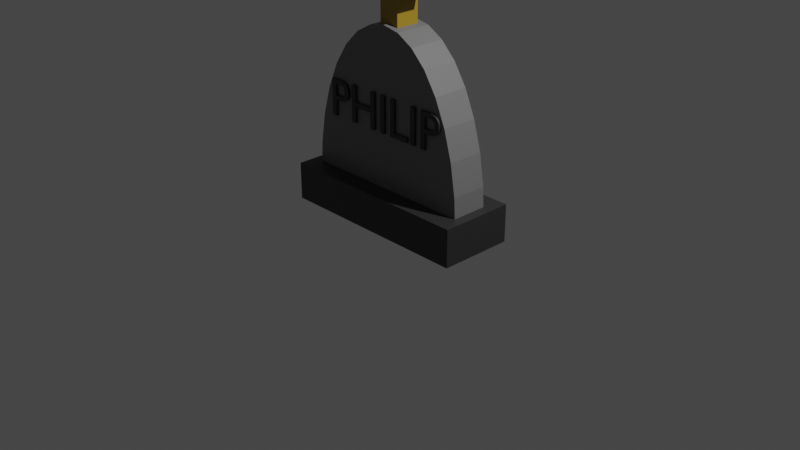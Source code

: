 # Source: Headstone5.blend  (saved by Blender 3.2.14; exported with 4.5.12 LTS)
import bpy
from mathutils import Matrix  # noqa: F401  (used for matrix-valued properties, if any)

bpy.ops.wm.read_factory_settings(use_empty=True)
scene = bpy.context.scene
scene.name = 'Scene'

# ---- collections
col_collection = bpy.data.collections.new('Collection'); scene.collection.children.link(col_collection)

# ---- materials (node trees are filled in below, after node groups)
mat_material_001 = bpy.data.materials.new('Material.001')
mat_material_001.use_transparent_shadow = False
mat_material_003 = bpy.data.materials.new('Material.003')
mat_material_003.use_transparent_shadow = False
mat_material_002 = bpy.data.materials.new('Material.002')
mat_material_002.use_transparent_shadow = False
mat_material = bpy.data.materials.new('Material')
mat_material.use_transparent_shadow = False

# ---- material node trees
mat_material_001.use_nodes = True; mat_material_001.node_tree.nodes.clear()
_N = mat_material_001.node_tree.nodes; _L = mat_material_001.node_tree.links
n0 = _N.new('ShaderNodeBsdfPrincipled'); n0.name = 'Principled BSDF'; n0.location = (10, 300)
n0.distribution = 'GGX'
n0.subsurface_method = 'RANDOM_WALK_SKIN'
n0.inputs[0].default_value = (0.1833, 0.1833, 0.1833, 1.0)
n0.inputs[3].default_value = 1.45
n0.inputs[27].default_value = (0.0, 0.0, 0.0, 1.0)
n0.inputs[28].default_value = 1.0
n1 = _N.new('ShaderNodeOutputMaterial'); n1.name = 'Material Output'; n1.location = (300, 300)
_L.new(n0.outputs[0], n1.inputs[0])
n1.is_active_output = True
mat_material_003.use_nodes = True; mat_material_003.node_tree.nodes.clear()
_N = mat_material_003.node_tree.nodes; _L = mat_material_003.node_tree.links
n0 = _N.new('ShaderNodeBsdfPrincipled'); n0.name = 'Principled BSDF'; n0.location = (10, 300)
n0.distribution = 'GGX'
n0.subsurface_method = 'RANDOM_WALK_SKIN'
n0.inputs[0].default_value = (0.3832, 0.2442, 0.0194, 1.0)
n0.inputs[3].default_value = 1.45
n0.inputs[27].default_value = (0.0, 0.0, 0.0, 1.0)
n0.inputs[28].default_value = 1.0
n1 = _N.new('ShaderNodeOutputMaterial'); n1.name = 'Material Output'; n1.location = (300, 300)
_L.new(n0.outputs[0], n1.inputs[0])
n1.is_active_output = True
mat_material_002.use_nodes = True; mat_material_002.node_tree.nodes.clear()
_N = mat_material_002.node_tree.nodes; _L = mat_material_002.node_tree.links
n0 = _N.new('ShaderNodeBsdfPrincipled'); n0.name = 'Principled BSDF'; n0.location = (10, 300)
n0.distribution = 'GGX'
n0.subsurface_method = 'RANDOM_WALK_SKIN'
n0.inputs[0].default_value = (0.03244, 0.03244, 0.03244, 1.0)
n0.inputs[3].default_value = 1.45
n0.inputs[27].default_value = (0.0, 0.0, 0.0, 1.0)
n0.inputs[28].default_value = 1.0
n1 = _N.new('ShaderNodeOutputMaterial'); n1.name = 'Material Output'; n1.location = (300, 300)
_L.new(n0.outputs[0], n1.inputs[0])
n1.is_active_output = True
mat_material.use_nodes = True; mat_material.node_tree.nodes.clear()
_N = mat_material.node_tree.nodes; _L = mat_material.node_tree.links
n0 = _N.new('ShaderNodeBsdfPrincipled'); n0.name = 'Principled BSDF'; n0.location = (10, 300)
n0.distribution = 'GGX'
n0.subsurface_method = 'RANDOM_WALK_SKIN'
n0.inputs[0].default_value = (0.03244, 0.03244, 0.03244, 1.0)
n0.inputs[3].default_value = 1.45
n0.inputs[27].default_value = (0.0, 0.0, 0.0, 1.0)
n0.inputs[28].default_value = 1.0
n1 = _N.new('ShaderNodeOutputMaterial'); n1.name = 'Material Output'; n1.location = (300, 300)
_L.new(n0.outputs[0], n1.inputs[0])
n1.is_active_output = True

# ---- world
world_world = bpy.data.worlds.new('World'); scene.world = world_world
world_world.use_nodes = True; world_world.node_tree.nodes.clear()
_N = world_world.node_tree.nodes; _L = world_world.node_tree.links
n0 = _N.new('ShaderNodeOutputWorld'); n0.name = 'World Output'; n0.location = (300, 300)
n1 = _N.new('ShaderNodeBackground'); n1.name = 'Background'; n1.location = (10, 300)
n1.inputs[0].default_value = (0.05088, 0.05088, 0.05088, 1.0)
_L.new(n1.outputs[0], n0.inputs[0])
n0.is_active_output = True
world_world.color = (0.05088, 0.05088, 0.05088)
world_world.use_sun_shadow = False
world_world.sun_shadow_jitter_overblur = 0.0

# ---- cameras
cam_camera = bpy.data.cameras.new('Camera')
cam_camera.clip_end = 100.0
cam_camera.ortho_scale = 7.314

# ---- lights
light_light = bpy.data.lights.new('Light', 'POINT')
light_light.transmission_factor = 0.0
light_light.energy = 1000.0
light_light.shadow_soft_size = 0.1
light_light.shadow_maximum_resolution = 0.006
light_light.use_absolute_resolution = True

# ---- meshes
me_cylinder = bpy.data.meshes.new('Cylinder')
me_cylinder.from_pydata([(0.0, 0.1951, 2.051), (0.0, -0.1951, 2.051), (0.189, 0.1951, 2.016), (0.189, -0.1951, 2.016), (0.3707, 0.1951, 1.914), (0.3707, -0.1951, 1.914), (0.5382, 0.1951, 1.749), (0.5382, -0.1951, 1.749), (0.6849, 0.1951, 1.526), (0.6849, -0.1951, 1.526), (0.8054, 0.1951, 1.254), (0.8054, -0.1951, 1.254), (0.8949, 0.1951, 0.9445), (0.8949, -0.1951, 0.9445), (0.95, 0.1951, 0.6085), (0.95, -0.1951, 0.6085), (0.9687, 0.1951, 0.2589), (0.9687, -0.1951, 0.2589), (-0.9687, 0.1951, 0.2589), (-0.9687, -0.1951, 0.2589), (-0.95, 0.1951, 0.6085), (-0.95, -0.1951, 0.6085), (-0.8949, 0.1951, 0.9445), (-0.8949, -0.1951, 0.9445), (-0.8054, 0.1951, 1.254), (-0.8054, -0.1951, 1.254), (-0.6849, 0.1951, 1.526), (-0.6849, -0.1951, 1.526), (-0.5382, 0.1951, 1.749), (-0.5382, -0.1951, 1.749), (-0.3707, 0.1951, 1.914), (-0.3707, -0.1951, 1.914), (-0.189, 0.1951, 2.016), (-0.189, -0.1951, 2.016), (-0.114, -0.13, 1.982), (-0.114, -0.13, 2.778), (-0.114, 0.13, 1.982), (-0.114, 0.13, 2.778), (0.114, -0.13, 1.982), (0.114, -0.13, 2.778), (0.114, 0.13, 1.982), (0.114, 0.13, 2.778), (-0.3105, -0.13, 2.35), (-0.3105, -0.13, 2.578), (-0.3105, 0.13, 2.35), (-0.3105, 0.13, 2.578), (0.3105, -0.13, 2.35), (0.3105, -0.13, 2.578), (0.3105, 0.13, 2.35), (0.3105, 0.13, 2.578), (0.6604, -0.2229, 1.367), (0.6784, -0.2229, 1.364), (0.6947, -0.2229, 1.359), (0.7091, -0.2229, 1.353), (0.7217, -0.2229, 1.345), (0.7326, -0.2229, 1.336), (0.7417, -0.2229, 1.325), (0.7491, -0.2229, 1.313), (0.7548, -0.2229, 1.301), (0.7589, -0.2229, 1.287), (0.7613, -0.2229, 1.273), (0.7621, -0.2229, 1.258), (0.7612, -0.2229, 1.243), (0.7587, -0.2229, 1.229), (0.7544, -0.2229, 1.216), (0.7483, -0.2229, 1.203), (0.7405, -0.2229, 1.192), (0.7308, -0.2229, 1.182), (0.7193, -0.2229, 1.173), (0.7059, -0.2229, 1.165), (0.6907, -0.2229, 1.159), (0.6734, -0.2229, 1.155), (0.6543, -0.2229, 1.152), (0.6331, -0.2229, 1.151), (0.576, -0.2229, 1.151), (0.576, -0.2229, 0.9854), (0.521, -0.2229, 0.9854), (0.521, -0.2229, 1.368), (0.6404, -0.2229, 1.368), (0.6382, -0.2229, 1.2), (0.6481, -0.2229, 1.201), (0.6574, -0.2229, 1.202), (0.666, -0.2229, 1.204), (0.6738, -0.2229, 1.207), (0.6809, -0.2229, 1.211), (0.6872, -0.2229, 1.216), (0.6926, -0.2229, 1.221), (0.6971, -0.2229, 1.228), (0.7007, -0.2229, 1.235), (0.7033, -0.2229, 1.242), (0.7049, -0.2229, 1.251), (0.7055, -0.2229, 1.26), (0.7051, -0.2229, 1.267), (0.7041, -0.2229, 1.274), (0.7023, -0.2229, 1.281), (0.6997, -0.2229, 1.288), (0.6962, -0.2229, 1.294), (0.6917, -0.2229, 1.3), (0.6861, -0.2229, 1.305), (0.6795, -0.2229, 1.31), (0.6716, -0.2229, 1.313), (0.6626, -0.2229, 1.316), (0.6522, -0.2229, 1.318), (0.6404, -0.2229, 1.318), (0.576, -0.2229, 1.318), (0.576, -0.2229, 1.2), (0.3843, -0.2229, 0.9854), (0.3843, -0.2229, 1.368), (0.4392, -0.2229, 1.368), (0.4392, -0.2229, 0.9854), (0.3361, -0.2229, 1.035), (0.3361, -0.2229, 0.9854), (0.1085, -0.2229, 0.9854), (0.1085, -0.2229, 1.368), (0.1634, -0.2229, 1.368), (0.1634, -0.2229, 1.035), (-0.03055, -0.2229, 0.9854), (-0.03055, -0.2229, 1.368), (0.02438, -0.2229, 1.368), (0.02438, -0.2229, 0.9854), (-0.1707, -0.2229, 0.9854), (-0.1707, -0.2229, 1.152), (-0.3848, -0.2229, 1.152), (-0.3848, -0.2229, 0.9854), (-0.4398, -0.2229, 0.9854), (-0.4398, -0.2229, 1.368), (-0.3848, -0.2229, 1.368), (-0.3848, -0.2229, 1.201), (-0.1707, -0.2229, 1.201), (-0.1707, -0.2229, 1.368), (-0.1158, -0.2229, 1.368), (-0.1158, -0.2229, 0.9854), (-0.5891, -0.2229, 1.367), (-0.571, -0.2229, 1.364), (-0.5548, -0.2229, 1.359), (-0.5404, -0.2229, 1.353), (-0.5278, -0.2229, 1.345), (-0.5169, -0.2229, 1.336), (-0.5078, -0.2229, 1.325), (-0.5004, -0.2229, 1.313), (-0.4947, -0.2229, 1.301), (-0.4906, -0.2229, 1.287), (-0.4882, -0.2229, 1.273), (-0.4874, -0.2229, 1.258), (-0.4882, -0.2229, 1.243), (-0.4908, -0.2229, 1.229), (-0.4951, -0.2229, 1.216), (-0.5011, -0.2229, 1.203), (-0.509, -0.2229, 1.192), (-0.5187, -0.2229, 1.182), (-0.5302, -0.2229, 1.173), (-0.5435, -0.2229, 1.165), (-0.5588, -0.2229, 1.159), (-0.576, -0.2229, 1.155), (-0.5952, -0.2229, 1.152), (-0.6163, -0.2229, 1.151), (-0.6735, -0.2229, 1.151), (-0.6735, -0.2229, 0.9854), (-0.7284, -0.2229, 0.9854), (-0.7284, -0.2229, 1.368), (-0.609, -0.2229, 1.368), (-0.6113, -0.2229, 1.2), (-0.6014, -0.2229, 1.201), (-0.5921, -0.2229, 1.202), (-0.5835, -0.2229, 1.204), (-0.5757, -0.2229, 1.207), (-0.5686, -0.2229, 1.211), (-0.5623, -0.2229, 1.216), (-0.5569, -0.2229, 1.221), (-0.5524, -0.2229, 1.228), (-0.5488, -0.2229, 1.235), (-0.5462, -0.2229, 1.242), (-0.5446, -0.2229, 1.251), (-0.544, -0.2229, 1.26), (-0.5443, -0.2229, 1.267), (-0.5454, -0.2229, 1.274), (-0.5472, -0.2229, 1.281), (-0.5498, -0.2229, 1.288), (-0.5533, -0.2229, 1.294), (-0.5578, -0.2229, 1.3), (-0.5634, -0.2229, 1.305), (-0.57, -0.2229, 1.31), (-0.5778, -0.2229, 1.313), (-0.5869, -0.2229, 1.316), (-0.5973, -0.2229, 1.318), (-0.609, -0.2229, 1.318), (-0.6735, -0.2229, 1.318), (-0.6735, -0.2229, 1.2), (0.6604, -0.178, 1.367), (0.6784, -0.178, 1.364), (0.6947, -0.178, 1.359), (0.7091, -0.178, 1.353), (0.7217, -0.178, 1.345), (0.7326, -0.178, 1.336), (0.7417, -0.178, 1.325), (0.7491, -0.178, 1.313), (0.7548, -0.178, 1.301), (0.7589, -0.178, 1.287), (0.7613, -0.178, 1.273), (0.7621, -0.178, 1.258), (0.7612, -0.178, 1.243), (0.7587, -0.178, 1.229), (0.7544, -0.178, 1.216), (0.7483, -0.178, 1.203), (0.7405, -0.178, 1.192), (0.7308, -0.178, 1.182), (0.7193, -0.178, 1.173), (0.7059, -0.178, 1.165), (0.6907, -0.178, 1.159), (0.6734, -0.178, 1.155), (0.6543, -0.178, 1.152), (0.6331, -0.178, 1.151), (0.576, -0.178, 1.151), (0.576, -0.178, 0.9854), (0.521, -0.178, 0.9854), (0.521, -0.178, 1.368), (0.6404, -0.178, 1.368), (0.6382, -0.178, 1.2), (0.6481, -0.178, 1.201), (0.6574, -0.178, 1.202), (0.666, -0.178, 1.204), (0.6738, -0.178, 1.207), (0.6809, -0.178, 1.211), (0.6872, -0.178, 1.216), (0.6926, -0.178, 1.221), (0.6971, -0.178, 1.228), (0.7007, -0.178, 1.235), (0.7033, -0.178, 1.242), (0.7049, -0.178, 1.251), (0.7055, -0.178, 1.26), (0.7051, -0.178, 1.267), (0.7041, -0.178, 1.274), (0.7023, -0.178, 1.281), (0.6997, -0.178, 1.288), (0.6962, -0.178, 1.294), (0.6917, -0.178, 1.3), (0.6861, -0.178, 1.305), (0.6795, -0.178, 1.31), (0.6716, -0.178, 1.313), (0.6626, -0.178, 1.316), (0.6522, -0.178, 1.318), (0.6404, -0.178, 1.318), (0.576, -0.178, 1.318), (0.576, -0.178, 1.2), (0.3843, -0.178, 0.9854), (0.3843, -0.178, 1.368), (0.4392, -0.178, 1.368), (0.4392, -0.178, 0.9854), (0.3361, -0.178, 1.035), (0.3361, -0.178, 0.9854), (0.1085, -0.178, 0.9854), (0.1085, -0.178, 1.368), (0.1634, -0.178, 1.368), (0.1634, -0.178, 1.035), (-0.03055, -0.178, 0.9854), (-0.03055, -0.178, 1.368), (0.02438, -0.178, 1.368), (0.02438, -0.178, 0.9854), (-0.1707, -0.178, 0.9854), (-0.1707, -0.178, 1.152), (-0.3848, -0.178, 1.152), (-0.3848, -0.178, 0.9854), (-0.4398, -0.178, 0.9854), (-0.4398, -0.178, 1.368), (-0.3848, -0.178, 1.368), (-0.3848, -0.178, 1.201), (-0.1707, -0.178, 1.201), (-0.1707, -0.178, 1.368), (-0.1158, -0.178, 1.368), (-0.1158, -0.178, 0.9854), (-0.5891, -0.178, 1.367), (-0.571, -0.178, 1.364), (-0.5548, -0.178, 1.359), (-0.5404, -0.178, 1.353), (-0.5278, -0.178, 1.345), (-0.5169, -0.178, 1.336), (-0.5078, -0.178, 1.325), (-0.5004, -0.178, 1.313), (-0.4947, -0.178, 1.301), (-0.4906, -0.178, 1.287), (-0.4882, -0.178, 1.273), (-0.4874, -0.178, 1.258), (-0.4882, -0.178, 1.243), (-0.4908, -0.178, 1.229), (-0.4951, -0.178, 1.216), (-0.5011, -0.178, 1.203), (-0.509, -0.178, 1.192), (-0.5187, -0.178, 1.182), (-0.5302, -0.178, 1.173), (-0.5435, -0.178, 1.165), (-0.5588, -0.178, 1.159), (-0.576, -0.178, 1.155), (-0.5952, -0.178, 1.152), (-0.6163, -0.178, 1.151), (-0.6735, -0.178, 1.151), (-0.6735, -0.178, 0.9854), (-0.7284, -0.178, 0.9854), (-0.7284, -0.178, 1.368), (-0.609, -0.178, 1.368), (-0.6113, -0.178, 1.2), (-0.6014, -0.178, 1.201), (-0.5921, -0.178, 1.202), (-0.5835, -0.178, 1.204), (-0.5757, -0.178, 1.207), (-0.5686, -0.178, 1.211), (-0.5623, -0.178, 1.216), (-0.5569, -0.178, 1.221), (-0.5524, -0.178, 1.228), (-0.5488, -0.178, 1.235), (-0.5462, -0.178, 1.242), (-0.5446, -0.178, 1.251), (-0.544, -0.178, 1.26), (-0.5443, -0.178, 1.267), (-0.5454, -0.178, 1.274), (-0.5472, -0.178, 1.281), (-0.5498, -0.178, 1.288), (-0.5533, -0.178, 1.294), (-0.5578, -0.178, 1.3), (-0.5634, -0.178, 1.305), (-0.57, -0.178, 1.31), (-0.5778, -0.178, 1.313), (-0.5869, -0.178, 1.316), (-0.5973, -0.178, 1.318), (-0.609, -0.178, 1.318), (-0.6735, -0.178, 1.318), (-0.6735, -0.178, 1.2), (-0.5891, -0.178, 1.367), (-0.5891, -0.2229, 1.367), (-0.571, -0.178, 1.364), (-0.571, -0.2229, 1.364), (-0.5548, -0.178, 1.359), (-0.5548, -0.2229, 1.359), (-0.5404, -0.178, 1.353), (-0.5404, -0.2229, 1.353), (-0.5278, -0.178, 1.345), (-0.5278, -0.2229, 1.345), (-0.5169, -0.178, 1.336), (-0.5169, -0.2229, 1.336), (-0.5078, -0.178, 1.325), (-0.5078, -0.2229, 1.325), (-0.5004, -0.178, 1.313), (-0.5004, -0.2229, 1.313), (-0.4947, -0.178, 1.301), (-0.4947, -0.2229, 1.301), (-0.4906, -0.178, 1.287), (-0.4906, -0.2229, 1.287), (-0.4882, -0.178, 1.273), (-0.4882, -0.2229, 1.273), (-0.4874, -0.178, 1.258), (-0.4874, -0.2229, 1.258), (-0.4882, -0.178, 1.243), (-0.4882, -0.2229, 1.243), (-0.4908, -0.178, 1.229), (-0.4908, -0.2229, 1.229), (-0.4951, -0.178, 1.216), (-0.4951, -0.2229, 1.216), (-0.5011, -0.178, 1.203), (-0.5011, -0.2229, 1.203), (-0.509, -0.178, 1.192), (-0.509, -0.2229, 1.192), (-0.5187, -0.178, 1.182), (-0.5187, -0.2229, 1.182), (-0.5302, -0.178, 1.173), (-0.5302, -0.2229, 1.173), (-0.5435, -0.178, 1.165), (-0.5435, -0.2229, 1.165), (-0.5588, -0.178, 1.159), (-0.5588, -0.2229, 1.159), (-0.576, -0.178, 1.155), (-0.576, -0.2229, 1.155), (-0.5952, -0.178, 1.152), (-0.5952, -0.2229, 1.152), (-0.6163, -0.178, 1.151), (-0.6163, -0.2229, 1.151), (-0.6735, -0.178, 1.151), (-0.6735, -0.2229, 1.151), (-0.6735, -0.178, 0.9854), (-0.6735, -0.2229, 0.9854), (-0.7284, -0.178, 0.9854), (-0.7284, -0.2229, 0.9854), (-0.7284, -0.178, 1.368), (-0.7284, -0.2229, 1.368), (-0.609, -0.178, 1.368), (-0.609, -0.2229, 1.368), (-0.6113, -0.178, 1.2), (-0.6113, -0.2229, 1.2), (-0.6014, -0.178, 1.201), (-0.6014, -0.2229, 1.201), (-0.5921, -0.178, 1.202), (-0.5921, -0.2229, 1.202), (-0.5835, -0.178, 1.204), (-0.5835, -0.2229, 1.204), (-0.5757, -0.178, 1.207), (-0.5757, -0.2229, 1.207), (-0.5686, -0.178, 1.211), (-0.5686, -0.2229, 1.211), (-0.5623, -0.178, 1.216), (-0.5623, -0.2229, 1.216), (-0.5569, -0.178, 1.221), (-0.5569, -0.2229, 1.221), (-0.5524, -0.178, 1.228), (-0.5524, -0.2229, 1.228), (-0.5488, -0.178, 1.235), (-0.5488, -0.2229, 1.235), (-0.5462, -0.178, 1.242), (-0.5462, -0.2229, 1.242), (-0.5446, -0.178, 1.251), (-0.5446, -0.2229, 1.251), (-0.544, -0.178, 1.26), (-0.544, -0.2229, 1.26), (-0.5443, -0.178, 1.267), (-0.5443, -0.2229, 1.267), (-0.5454, -0.178, 1.274), (-0.5454, -0.2229, 1.274), (-0.5472, -0.178, 1.281), (-0.5472, -0.2229, 1.281), (-0.5498, -0.178, 1.288), (-0.5498, -0.2229, 1.288), (-0.5533, -0.178, 1.294), (-0.5533, -0.2229, 1.294), (-0.5578, -0.178, 1.3), (-0.5578, -0.2229, 1.3), (-0.5634, -0.178, 1.305), (-0.5634, -0.2229, 1.305), (-0.57, -0.178, 1.31), (-0.57, -0.2229, 1.31), (-0.5778, -0.178, 1.313), (-0.5778, -0.2229, 1.313), (-0.5869, -0.178, 1.316), (-0.5869, -0.2229, 1.316), (-0.5973, -0.178, 1.318), (-0.5973, -0.2229, 1.318), (-0.609, -0.178, 1.318), (-0.609, -0.2229, 1.318), (-0.6735, -0.178, 1.318), (-0.6735, -0.2229, 1.318), (-0.6735, -0.178, 1.2), (-0.6735, -0.2229, 1.2), (-0.1707, -0.178, 0.9854), (-0.1707, -0.2229, 0.9854), (-0.1707, -0.178, 1.152), (-0.1707, -0.2229, 1.152), (-0.3848, -0.178, 1.152), (-0.3848, -0.2229, 1.152), (-0.3848, -0.178, 0.9854), (-0.3848, -0.2229, 0.9854), (-0.4398, -0.178, 0.9854), (-0.4398, -0.2229, 0.9854), (-0.4398, -0.178, 1.368), (-0.4398, -0.2229, 1.368), (-0.3848, -0.178, 1.368), (-0.3848, -0.2229, 1.368), (-0.3848, -0.178, 1.201), (-0.3848, -0.2229, 1.201), (-0.1707, -0.178, 1.201), (-0.1707, -0.2229, 1.201), (-0.1707, -0.178, 1.368), (-0.1707, -0.2229, 1.368), (-0.1158, -0.178, 1.368), (-0.1158, -0.2229, 1.368), (-0.1158, -0.178, 0.9854), (-0.1158, -0.2229, 0.9854), (-0.03055, -0.178, 0.9854), (-0.03055, -0.2229, 0.9854), (-0.03055, -0.178, 1.368), (-0.03055, -0.2229, 1.368), (0.02438, -0.178, 1.368), (0.02438, -0.2229, 1.368), (0.02438, -0.178, 0.9854), (0.02438, -0.2229, 0.9854), (0.3361, -0.178, 1.035), (0.3361, -0.2229, 1.035), (0.3361, -0.178, 0.9854), (0.3361, -0.2229, 0.9854), (0.1085, -0.178, 0.9854), (0.1085, -0.2229, 0.9854), (0.1085, -0.178, 1.368), (0.1085, -0.2229, 1.368), (0.1634, -0.178, 1.368), (0.1634, -0.2229, 1.368), (0.1634, -0.178, 1.035), (0.1634, -0.2229, 1.035), (0.3843, -0.178, 0.9854), (0.3843, -0.2229, 0.9854), (0.3843, -0.178, 1.368), (0.3843, -0.2229, 1.368), (0.4392, -0.178, 1.368), (0.4392, -0.2229, 1.368), (0.4392, -0.178, 0.9854), (0.4392, -0.2229, 0.9854), (0.6604, -0.178, 1.367), (0.6604, -0.2229, 1.367), (0.6784, -0.178, 1.364), (0.6784, -0.2229, 1.364), (0.6947, -0.178, 1.359), (0.6947, -0.2229, 1.359), (0.7091, -0.178, 1.353), (0.7091, -0.2229, 1.353), (0.7217, -0.178, 1.345), (0.7217, -0.2229, 1.345), (0.7326, -0.178, 1.336), (0.7326, -0.2229, 1.336), (0.7417, -0.178, 1.325), (0.7417, -0.2229, 1.325), (0.7491, -0.178, 1.313), (0.7491, -0.2229, 1.313), (0.7548, -0.178, 1.301), (0.7548, -0.2229, 1.301), (0.7589, -0.178, 1.287), (0.7589, -0.2229, 1.287), (0.7613, -0.178, 1.273), (0.7613, -0.2229, 1.273), (0.7621, -0.178, 1.258), (0.7621, -0.2229, 1.258), (0.7612, -0.178, 1.243), (0.7612, -0.2229, 1.243), (0.7587, -0.178, 1.229), (0.7587, -0.2229, 1.229), (0.7544, -0.178, 1.216), (0.7544, -0.2229, 1.216), (0.7483, -0.178, 1.203), (0.7483, -0.2229, 1.203), (0.7405, -0.178, 1.192), (0.7405, -0.2229, 1.192), (0.7308, -0.178, 1.182), (0.7308, -0.2229, 1.182), (0.7193, -0.178, 1.173), (0.7193, -0.2229, 1.173), (0.7059, -0.178, 1.165), (0.7059, -0.2229, 1.165), (0.6907, -0.178, 1.159), (0.6907, -0.2229, 1.159), (0.6734, -0.178, 1.155), (0.6734, -0.2229, 1.155), (0.6543, -0.178, 1.152), (0.6543, -0.2229, 1.152), (0.6331, -0.178, 1.151), (0.6331, -0.2229, 1.151), (0.576, -0.178, 1.151), (0.576, -0.2229, 1.151), (0.576, -0.178, 0.9854), (0.576, -0.2229, 0.9854), (0.521, -0.178, 0.9854), (0.521, -0.2229, 0.9854), (0.521, -0.178, 1.368), (0.521, -0.2229, 1.368), (0.6404, -0.178, 1.368), (0.6404, -0.2229, 1.368), (0.6382, -0.178, 1.2), (0.6382, -0.2229, 1.2), (0.6481, -0.178, 1.201), (0.6481, -0.2229, 1.201), (0.6574, -0.178, 1.202), (0.6574, -0.2229, 1.202), (0.666, -0.178, 1.204), (0.666, -0.2229, 1.204), (0.6738, -0.178, 1.207), (0.6738, -0.2229, 1.207), (0.6809, -0.178, 1.211), (0.6809, -0.2229, 1.211), (0.6872, -0.178, 1.216), (0.6872, -0.2229, 1.216), (0.6926, -0.178, 1.221), (0.6926, -0.2229, 1.221), (0.6971, -0.178, 1.228), (0.6971, -0.2229, 1.228), (0.7007, -0.178, 1.235), (0.7007, -0.2229, 1.235), (0.7033, -0.178, 1.242), (0.7033, -0.2229, 1.242), (0.7049, -0.178, 1.251), (0.7049, -0.2229, 1.251), (0.7055, -0.178, 1.26), (0.7055, -0.2229, 1.26), (0.7051, -0.178, 1.267), (0.7051, -0.2229, 1.267), (0.7041, -0.178, 1.274), (0.7041, -0.2229, 1.274), (0.7023, -0.178, 1.281), (0.7023, -0.2229, 1.281), (0.6997, -0.178, 1.288), (0.6997, -0.2229, 1.288), (0.6962, -0.178, 1.294), (0.6962, -0.2229, 1.294), (0.6917, -0.178, 1.3), (0.6917, -0.2229, 1.3), (0.6861, -0.178, 1.305), (0.6861, -0.2229, 1.305), (0.6795, -0.178, 1.31), (0.6795, -0.2229, 1.31), (0.6716, -0.178, 1.313), (0.6716, -0.2229, 1.313), (0.6626, -0.178, 1.316), (0.6626, -0.2229, 1.316), (0.6522, -0.178, 1.318), (0.6522, -0.2229, 1.318), (0.6404, -0.178, 1.318), (0.6404, -0.2229, 1.318), (0.576, -0.178, 1.318), (0.576, -0.2229, 1.318), (0.576, -0.178, 1.2), (0.576, -0.2229, 1.2), (-1.068, -0.4, 0.0), (-1.068, -0.4, 0.4), (-1.068, 0.4, 0.0), (-1.068, 0.4, 0.4), (1.068, -0.4, 0.0), (1.068, -0.4, 0.4), (1.068, 0.4, 0.0), (1.068, 0.4, 0.4)], [], [(0, 1, 3, 2), (2, 3, 5, 4), (4, 5, 7, 6), (6, 7, 9, 8), (8, 9, 11, 10), (10, 11, 13, 12), (12, 13, 15, 14), (14, 15, 17, 16), (16, 17, 19, 18), (0, 2, 4, 6, 8, 10, 12, 14, 16, 18, 20, 22, 24, 26, 28, 30, 32), (3, 1, 33, 31, 29, 27, 25, 23, 21, 19, 17, 15, 13, 11, 9, 7, 5), (18, 19, 21, 20), (20, 21, 23, 22), (22, 23, 25, 24), (24, 25, 27, 26), (26, 27, 29, 28), (28, 29, 31, 30), (30, 31, 33, 32), (32, 33, 1, 0), (34, 35, 37, 36), (36, 37, 41, 40), (40, 41, 39, 38), (38, 39, 35, 34), (36, 40, 38, 34), (41, 37, 35, 39), (42, 43, 45, 44), (44, 45, 49, 48), (48, 49, 47, 46), (46, 47, 43, 42), (44, 48, 46, 42), (49, 45, 43, 47), (76, 104, 77), (104, 78, 77), (104, 50, 78), (104, 51, 50), (104, 52, 51), (104, 53, 52), (104, 54, 53), (104, 55, 54), (104, 56, 55), (104, 103, 56), (103, 57, 56), (76, 105, 104), (102, 57, 103), (101, 57, 102), (100, 57, 101), (100, 58, 57), (99, 58, 100), (98, 58, 99), (97, 58, 98), (97, 59, 58), (96, 59, 97), (95, 59, 96), (94, 59, 95), (94, 60, 59), (93, 60, 94), (92, 60, 93), (92, 61, 60), (91, 61, 92), (90, 61, 91), (90, 62, 61), (89, 62, 90), (89, 63, 62), (88, 63, 89), (87, 63, 88), (87, 64, 63), (86, 64, 87), (85, 64, 86), (85, 65, 64), (84, 65, 85), (83, 65, 84), (82, 65, 83), (81, 65, 82), (81, 66, 65), (80, 66, 81), (79, 66, 80), (76, 74, 105), (74, 79, 105), (74, 66, 79), (74, 67, 66), (74, 68, 67), (74, 69, 68), (74, 70, 69), (74, 71, 70), (74, 72, 71), (74, 73, 72), (76, 75, 74), (106, 108, 107), (106, 109, 108), (112, 114, 113), (112, 115, 114), (112, 110, 115), (112, 111, 110), (116, 118, 117), (116, 119, 118), (124, 126, 125), (124, 127, 126), (128, 130, 129), (128, 131, 130), (124, 122, 127), (122, 128, 127), (122, 121, 128), (121, 131, 128), (124, 123, 122), (120, 131, 121), (158, 186, 159), (186, 160, 159), (186, 132, 160), (186, 133, 132), (186, 134, 133), (186, 135, 134), (186, 136, 135), (186, 137, 136), (186, 138, 137), (186, 185, 138), (185, 139, 138), (158, 187, 186), (184, 139, 185), (183, 139, 184), (182, 139, 183), (182, 140, 139), (181, 140, 182), (180, 140, 181), (179, 140, 180), (179, 141, 140), (178, 141, 179), (177, 141, 178), (176, 141, 177), (176, 142, 141), (175, 142, 176), (174, 142, 175), (174, 143, 142), (173, 143, 174), (172, 143, 173), (172, 144, 143), (171, 144, 172), (171, 145, 144), (170, 145, 171), (169, 145, 170), (169, 146, 145), (168, 146, 169), (167, 146, 168), (167, 147, 146), (166, 147, 167), (165, 147, 166), (164, 147, 165), (163, 147, 164), (163, 148, 147), (162, 148, 163), (161, 148, 162), (158, 156, 187), (156, 161, 187), (156, 148, 161), (156, 149, 148), (156, 150, 149), (156, 151, 150), (156, 152, 151), (156, 153, 152), (156, 154, 153), (156, 155, 154), (158, 157, 156), (214, 215, 242), (242, 215, 216), (242, 216, 188), (242, 188, 189), (242, 189, 190), (242, 190, 191), (242, 191, 192), (242, 192, 193), (242, 193, 194), (242, 194, 241), (241, 194, 195), (214, 242, 243), (240, 241, 195), (239, 240, 195), (238, 239, 195), (238, 195, 196), (237, 238, 196), (236, 237, 196), (235, 236, 196), (235, 196, 197), (234, 235, 197), (233, 234, 197), (232, 233, 197), (232, 197, 198), (231, 232, 198), (230, 231, 198), (230, 198, 199), (229, 230, 199), (228, 229, 199), (228, 199, 200), (227, 228, 200), (227, 200, 201), (226, 227, 201), (225, 226, 201), (225, 201, 202), (224, 225, 202), (223, 224, 202), (223, 202, 203), (222, 223, 203), (221, 222, 203), (220, 221, 203), (219, 220, 203), (219, 203, 204), (218, 219, 204), (217, 218, 204), (214, 243, 212), (212, 243, 217), (212, 217, 204), (212, 204, 205), (212, 205, 206), (212, 206, 207), (212, 207, 208), (212, 208, 209), (212, 209, 210), (212, 210, 211), (214, 212, 213), (244, 245, 246), (244, 246, 247), (250, 251, 252), (250, 252, 253), (250, 253, 248), (250, 248, 249), (254, 255, 256), (254, 256, 257), (262, 263, 264), (262, 264, 265), (266, 267, 268), (266, 268, 269), (262, 265, 260), (260, 265, 266), (260, 266, 259), (259, 266, 269), (262, 260, 261), (258, 259, 269), (296, 297, 324), (324, 297, 298), (324, 298, 270), (324, 270, 271), (324, 271, 272), (324, 272, 273), (324, 273, 274), (324, 274, 275), (324, 275, 276), (324, 276, 323), (323, 276, 277), (296, 324, 325), (322, 323, 277), (321, 322, 277), (320, 321, 277), (320, 277, 278), (319, 320, 278), (318, 319, 278), (317, 318, 278), (317, 278, 279), (316, 317, 279), (315, 316, 279), (314, 315, 279), (314, 279, 280), (313, 314, 280), (312, 313, 280), (312, 280, 281), (311, 312, 281), (310, 311, 281), (310, 281, 282), (309, 310, 282), (309, 282, 283), (308, 309, 283), (307, 308, 283), (307, 283, 284), (306, 307, 284), (305, 306, 284), (305, 284, 285), (304, 305, 285), (303, 304, 285), (302, 303, 285), (301, 302, 285), (301, 285, 286), (300, 301, 286), (299, 300, 286), (296, 325, 294), (294, 325, 299), (294, 299, 286), (294, 286, 287), (294, 287, 288), (294, 288, 289), (294, 289, 290), (294, 290, 291), (294, 291, 292), (294, 292, 293), (296, 294, 295), (327, 329, 328, 326), (329, 331, 330, 328), (331, 333, 332, 330), (333, 335, 334, 332), (335, 337, 336, 334), (337, 339, 338, 336), (339, 341, 340, 338), (341, 343, 342, 340), (343, 345, 344, 342), (345, 347, 346, 344), (347, 349, 348, 346), (349, 351, 350, 348), (351, 353, 352, 350), (353, 355, 354, 352), (355, 357, 356, 354), (357, 359, 358, 356), (359, 361, 360, 358), (361, 363, 362, 360), (363, 365, 364, 362), (365, 367, 366, 364), (367, 369, 368, 366), (369, 371, 370, 368), (371, 373, 372, 370), (373, 375, 374, 372), (375, 377, 376, 374), (377, 379, 378, 376), (379, 381, 380, 378), (381, 383, 382, 380), (383, 327, 326, 382), (385, 387, 386, 384), (387, 389, 388, 386), (389, 391, 390, 388), (391, 393, 392, 390), (393, 395, 394, 392), (395, 397, 396, 394), (397, 399, 398, 396), (399, 401, 400, 398), (401, 403, 402, 400), (403, 405, 404, 402), (405, 407, 406, 404), (407, 409, 408, 406), (409, 411, 410, 408), (411, 413, 412, 410), (413, 415, 414, 412), (415, 417, 416, 414), (417, 419, 418, 416), (419, 421, 420, 418), (421, 423, 422, 420), (423, 425, 424, 422), (425, 427, 426, 424), (427, 429, 428, 426), (429, 431, 430, 428), (431, 433, 432, 430), (433, 435, 434, 432), (435, 437, 436, 434), (437, 385, 384, 436), (439, 441, 440, 438), (441, 443, 442, 440), (443, 445, 444, 442), (445, 447, 446, 444), (447, 449, 448, 446), (449, 451, 450, 448), (451, 453, 452, 450), (453, 455, 454, 452), (455, 457, 456, 454), (457, 459, 458, 456), (459, 461, 460, 458), (461, 439, 438, 460), (463, 465, 464, 462), (465, 467, 466, 464), (467, 469, 468, 466), (469, 463, 462, 468), (471, 473, 472, 470), (473, 475, 474, 472), (475, 477, 476, 474), (477, 479, 478, 476), (479, 481, 480, 478), (481, 471, 470, 480), (483, 485, 484, 482), (485, 487, 486, 484), (487, 489, 488, 486), (489, 483, 482, 488), (491, 493, 492, 490), (493, 495, 494, 492), (495, 497, 496, 494), (497, 499, 498, 496), (499, 501, 500, 498), (501, 503, 502, 500), (503, 505, 504, 502), (505, 507, 506, 504), (507, 509, 508, 506), (509, 511, 510, 508), (511, 513, 512, 510), (513, 515, 514, 512), (515, 517, 516, 514), (517, 519, 518, 516), (519, 521, 520, 518), (521, 523, 522, 520), (523, 525, 524, 522), (525, 527, 526, 524), (527, 529, 528, 526), (529, 531, 530, 528), (531, 533, 532, 530), (533, 535, 534, 532), (535, 537, 536, 534), (537, 539, 538, 536), (539, 541, 540, 538), (541, 543, 542, 540), (543, 545, 544, 542), (545, 547, 546, 544), (547, 491, 490, 546), (549, 551, 550, 548), (551, 553, 552, 550), (553, 555, 554, 552), (555, 557, 556, 554), (557, 559, 558, 556), (559, 561, 560, 558), (561, 563, 562, 560), (563, 565, 564, 562), (565, 567, 566, 564), (567, 569, 568, 566), (569, 571, 570, 568), (571, 573, 572, 570), (573, 575, 574, 572), (575, 577, 576, 574), (577, 579, 578, 576), (579, 581, 580, 578), (581, 583, 582, 580), (583, 585, 584, 582), (585, 587, 586, 584), (587, 589, 588, 586), (589, 591, 590, 588), (591, 593, 592, 590), (593, 595, 594, 592), (595, 597, 596, 594), (597, 599, 598, 596), (599, 601, 600, 598), (601, 549, 548, 600), (602, 603, 605, 604), (604, 605, 609, 608), (608, 609, 607, 606), (606, 607, 603, 602), (604, 608, 606, 602), (609, 605, 603, 607)])
me_cylinder.polygons.foreach_set('use_smooth', [0, 0, 0, 0, 0, 0, 0, 0, 0, 0, 0, 0, 0, 0, 0, 0, 0, 0, 0, 0, 0, 0, 0, 0, 0, 0, 0, 0, 0, 0, 0, 0, 0, 0, 0, 0, 0, 0, 0, 0, 0, 0, 0, 0, 0, 0, 0, 0, 0, 0, 0, 0, 0, 0, 0, 0, 0, 0, 0, 0, 0, 0, 0, 0, 0, 0, 0, 0, 0, 0, 0, 0, 0, 0, 0, 0, 0, 0, 0, 0, 0, 0, 0, 0, 0, 0, 0, 0, 0, 0, 0, 0, 0, 0, 0, 0, 0, 0, 0, 0, 0, 0, 0, 0, 0, 0, 0, 0, 0, 0, 0, 0, 0, 0, 0, 0, 0, 0, 0, 0, 0, 0, 0, 0, 0, 0, 0, 0, 0, 0, 0, 0, 0, 0, 0, 0, 0, 0, 0, 0, 0, 0, 0, 0, 0, 0, 0, 0, 0, 0, 0, 0, 0, 0, 0, 0, 0, 0, 0, 0, 0, 0, 0, 0, 0, 0, 0, 0, 0, 0, 0, 0, 0, 0, 0, 0, 0, 0, 0, 0, 0, 0, 0, 0, 0, 0, 0, 0, 0, 0, 0, 0, 0, 0, 0, 0, 0, 0, 0, 0, 0, 0, 0, 0, 0, 0, 0, 0, 0, 0, 0, 0, 0, 0, 0, 0, 0, 0, 0, 0, 0, 0, 0, 0, 0, 0, 0, 0, 0, 0, 0, 0, 0, 0, 0, 0, 0, 0, 0, 0, 0, 0, 0, 0, 0, 0, 0, 0, 0, 0, 0, 0, 0, 0, 0, 0, 0, 0, 0, 0, 0, 0, 0, 0, 0, 0, 0, 0, 0, 0, 0, 0, 0, 0, 0, 0, 0, 0, 0, 0, 0, 0, 0, 0, 0, 0, 0, 0, 0, 0, 0, 1, 1, 1, 1, 1, 1, 1, 1, 1, 1, 1, 1, 1, 1, 1, 1, 1, 1, 1, 1, 1, 1, 1, 1, 1, 1, 1, 1, 1, 1, 1, 1, 1, 1, 1, 1, 1, 1, 1, 1, 1, 1, 1, 1, 1, 1, 1, 1, 1, 1, 1, 1, 1, 1, 1, 1, 1, 1, 1, 1, 1, 1, 1, 1, 1, 1, 1, 1, 1, 1, 1, 1, 1, 1, 1, 1, 1, 1, 1, 1, 1, 1, 1, 1, 1, 1, 1, 1, 1, 1, 1, 1, 1, 1, 1, 1, 1, 1, 1, 1, 1, 1, 1, 1, 1, 1, 1, 1, 1, 1, 1, 1, 1, 1, 1, 1, 1, 1, 1, 1, 1, 1, 1, 1, 1, 1, 1, 1, 1, 1, 1, 1, 1, 1, 1, 1, 1, 1, 0, 0, 0, 0, 0, 0])
me_cylinder.polygons.foreach_set('material_index', [0, 0, 0, 0, 0, 0, 0, 0, 0, 0, 0, 0, 0, 0, 0, 0, 0, 0, 0, 1, 1, 1, 1, 1, 1, 1, 1, 1, 1, 1, 1, 2, 2, 2, 2, 2, 2, 2, 2, 2, 2, 2, 2, 2, 2, 2, 2, 2, 2, 2, 2, 2, 2, 2, 2, 2, 2, 2, 2, 2, 2, 2, 2, 2, 2, 2, 2, 2, 2, 2, 2, 2, 2, 2, 2, 2, 2, 2, 2, 2, 2, 2, 2, 2, 2, 2, 2, 2, 2, 2, 2, 2, 2, 2, 2, 2, 2, 2, 2, 2, 2, 2, 2, 2, 2, 2, 2, 2, 2, 2, 2, 2, 2, 2, 2, 2, 2, 2, 2, 2, 2, 2, 2, 2, 2, 2, 2, 2, 2, 2, 2, 2, 2, 2, 2, 2, 2, 2, 2, 2, 2, 2, 2, 2, 2, 2, 2, 2, 2, 2, 2, 2, 2, 2, 2, 2, 2, 2, 2, 2, 2, 2, 2, 2, 2, 2, 2, 2, 2, 2, 2, 2, 2, 2, 2, 2, 2, 2, 2, 2, 2, 2, 2, 2, 2, 2, 2, 2, 2, 2, 2, 2, 2, 2, 2, 2, 2, 2, 2, 2, 2, 2, 2, 2, 2, 2, 2, 2, 2, 2, 2, 2, 2, 2, 2, 2, 2, 2, 2, 2, 2, 2, 2, 2, 2, 2, 2, 2, 2, 2, 2, 2, 2, 2, 2, 2, 2, 2, 2, 2, 2, 2, 2, 2, 2, 2, 2, 2, 2, 2, 2, 2, 2, 2, 2, 2, 2, 2, 2, 2, 2, 2, 2, 2, 2, 2, 2, 2, 2, 2, 2, 2, 2, 2, 2, 2, 2, 2, 2, 2, 2, 2, 2, 2, 2, 2, 2, 2, 2, 2, 2, 2, 2, 2, 2, 2, 2, 2, 2, 2, 2, 2, 2, 2, 2, 2, 2, 2, 2, 2, 2, 2, 2, 2, 2, 2, 2, 2, 2, 2, 2, 2, 2, 2, 2, 2, 2, 2, 2, 2, 2, 2, 2, 2, 2, 2, 2, 2, 2, 2, 2, 2, 2, 2, 2, 2, 2, 2, 2, 2, 2, 2, 2, 2, 2, 2, 2, 2, 2, 2, 2, 2, 2, 2, 2, 2, 2, 2, 2, 2, 2, 2, 2, 2, 2, 2, 2, 2, 2, 2, 2, 2, 2, 2, 2, 2, 2, 2, 2, 2, 2, 2, 2, 2, 2, 2, 2, 2, 2, 2, 2, 2, 2, 2, 2, 2, 2, 2, 2, 2, 2, 2, 2, 2, 2, 2, 2, 2, 2, 2, 2, 2, 2, 2, 2, 2, 2, 2, 2, 3, 3, 3, 3, 3, 3])
_uv = me_cylinder.uv_layers.new(name='UVMap')
_uv.uv.foreach_set('vector', [1.0, 0.5, 1.0, 1.0, 0.9688, 1.0, 0.9688, 0.5, 0.9688, 0.5, 0.9688, 1.0, 0.9375, 1.0, 0.9375, 0.5, 0.9375, 0.5, 0.9375, 1.0, 0.9062, 1.0, 0.9062, 0.5, 0.9062, 0.5, 0.9062, 1.0, 0.875, 1.0, 0.875, 0.5, 0.875, 0.5, 0.875, 1.0, 0.8438, 1.0, 0.8438, 0.5, 0.8438, 0.5, 0.8438, 1.0, 0.8125, 1.0, 0.8125, 0.5, 0.8125, 0.5, 0.8125, 1.0, 0.7812, 1.0, 0.7812, 0.5, 0.7812, 0.5, 0.7812, 1.0, 0.75, 1.0, 0.75, 0.5, 0.75, 0.5, 0.75, 1.0, 0.25, 1.0, 0.25, 0.5, 0.0, 0.5, 0.9688, 0.5, 0.9375, 0.5, 0.9062, 0.5, 0.875, 0.5, 0.8438, 0.5, 0.8125, 0.5, 0.7812, 0.5, 0.75, 0.5, 0.25, 0.5, 0.2188, 0.5, 0.1875, 0.5, 0.1562, 0.5, 0.125, 0.5, 0.09375, 0.5, 0.0625, 0.5, 0.03125, 0.5, 0.9688, 1.0, 0.0, 1.0, 0.03125, 1.0, 0.0625, 1.0, 0.09375, 1.0, 0.125, 1.0, 0.1562, 1.0, 0.1875, 1.0, 0.2188, 1.0, 0.25, 1.0, 0.75, 1.0, 0.7812, 1.0, 0.8125, 1.0, 0.8438, 1.0, 0.875, 1.0, 0.9062, 1.0, 0.9375, 1.0, 0.25, 0.5, 0.25, 1.0, 0.2188, 1.0, 0.2188, 0.5, 0.2188, 0.5, 0.2188, 1.0, 0.1875, 1.0, 0.1875, 0.5, 0.1875, 0.5, 0.1875, 1.0, 0.1562, 1.0, 0.1562, 0.5, 0.1562, 0.5, 0.1562, 1.0, 0.125, 1.0, 0.125, 0.5, 0.125, 0.5, 0.125, 1.0, 0.09375, 1.0, 0.09375, 0.5, 0.09375, 0.5, 0.09375, 1.0, 0.0625, 1.0, 0.0625, 0.5, 0.0625, 0.5, 0.0625, 1.0, 0.03125, 1.0, 0.03125, 0.5, 0.03125, 0.5, 0.03125, 1.0, 0.0, 1.0, 0.0, 0.5, 0.375, 0.0, 0.625, 0.0, 0.625, 0.25, 0.375, 0.25, 0.375, 0.25, 0.625, 0.25, 0.625, 0.5, 0.375, 0.5, 0.375, 0.5, 0.625, 0.5, 0.625, 0.75, 0.375, 0.75, 0.375, 0.75, 0.625, 0.75, 0.625, 1.0, 0.375, 1.0, 0.125, 0.5, 0.375, 0.5, 0.375, 0.75, 0.125, 0.75, 0.625, 0.5, 0.875, 0.5, 0.875, 0.75, 0.625, 0.75, 0.375, 0.0, 0.625, 0.0, 0.625, 0.25, 0.375, 0.25, 0.375, 0.25, 0.625, 0.25, 0.625, 0.5, 0.375, 0.5, 0.375, 0.5, 0.625, 0.5, 0.625, 0.75, 0.375, 0.75, 0.375, 0.75, 0.625, 0.75, 0.625, 1.0, 0.375, 1.0, 0.125, 0.5, 0.375, 0.5, 0.375, 0.75, 0.125, 0.75, 0.625, 0.5, 0.875, 0.5, 0.875, 0.75, 0.625, 0.75, 0.4727, 0.0, 0.9818, 0.0, 0.4909, 0.0, 0.9818, 0.0, 0.5091, 0.0, 0.4909, 0.0, 0.9818, 0.0, 0.0, 0.0, 0.5091, 0.0, 0.9818, 0.0, 0.01818, 0.0, 0.0, 0.0, 0.9818, 0.0, 0.03636, 0.0, 0.01818, 0.0, 0.9818, 0.0, 0.05455, 0.0, 0.03636, 0.0, 0.9818, 0.0, 0.07273, 0.0, 0.05455, 0.0, 0.9818, 0.0, 0.09091, 0.0, 0.07273, 0.0, 0.9818, 0.0, 0.1091, 0.0, 0.09091, 0.0, 0.9818, 0.0, 0.9636, 0.0, 0.1091, 0.0, 0.9636, 0.0, 0.1273, 0.0, 0.1091, 0.0, 0.4727, 0.0, 1.0, 0.0, 0.9818, 0.0, 0.9455, 0.0, 0.1273, 0.0, 0.9636, 0.0, 0.9273, 0.0, 0.1273, 0.0, 0.9455, 0.0, 0.9091, 0.0, 0.1273, 0.0, 0.9273, 0.0, 0.9091, 0.0, 0.1455, 0.0, 0.1273, 0.0, 0.8909, 0.0, 0.1455, 0.0, 0.9091, 0.0, 0.8727, 0.0, 0.1455, 0.0, 0.8909, 0.0, 0.8545, 0.0, 0.1455, 0.0, 0.8727, 0.0, 0.8545, 0.0, 0.1636, 0.0, 0.1455, 0.0, 0.8364, 0.0, 0.1636, 0.0, 0.8545, 0.0, 0.8182, 0.0, 0.1636, 0.0, 0.8364, 0.0, 0.8, 0.0, 0.1636, 0.0, 0.8182, 0.0, 0.8, 0.0, 0.1818, 0.0, 0.1636, 0.0, 0.7818, 0.0, 0.1818, 0.0, 0.8, 0.0, 0.7636, 0.0, 0.1818, 0.0, 0.7818, 0.0, 0.7636, 0.0, 0.2, 0.0, 0.1818, 0.0, 0.7455, 0.0, 0.2, 0.0, 0.7636, 0.0, 0.7273, 0.0, 0.2, 0.0, 0.7455, 0.0, 0.7273, 0.0, 0.2182, 0.0, 0.2, 0.0, 0.7091, 0.0, 0.2182, 0.0, 0.7273, 0.0, 0.7091, 0.0, 0.2364, 0.0, 0.2182, 0.0, 0.6909, 0.0, 0.2364, 0.0, 0.7091, 0.0, 0.6727, 0.0, 0.2364, 0.0, 0.6909, 0.0, 0.6727, 0.0, 0.2545, 0.0, 0.2364, 0.0, 0.6545, 0.0, 0.2545, 0.0, 0.6727, 0.0, 0.6364, 0.0, 0.2545, 0.0, 0.6545, 0.0, 0.6364, 0.0, 0.2727, 0.0, 0.2545, 0.0, 0.6182, 0.0, 0.2727, 0.0, 0.6364, 0.0, 0.6, 0.0, 0.2727, 0.0, 0.6182, 0.0, 0.5818, 0.0, 0.2727, 0.0, 0.6, 0.0, 0.5636, 0.0, 0.2727, 0.0, 0.5818, 0.0, 0.5636, 0.0, 0.2909, 0.0, 0.2727, 0.0, 0.5455, 0.0, 0.2909, 0.0, 0.5636, 0.0, 0.5273, 0.0, 0.2909, 0.0, 0.5455, 0.0, 0.4727, 0.0, 0.4364, 0.0, 1.0, 0.0, 0.4364, 0.0, 0.5273, 0.0, 1.0, 0.0, 0.4364, 0.0, 0.2909, 0.0, 0.5273, 0.0, 0.4364, 0.0, 0.3091, 0.0, 0.2909, 0.0, 0.4364, 0.0, 0.3273, 0.0, 0.3091, 0.0, 0.4364, 0.0, 0.3455, 0.0, 0.3273, 0.0, 0.4364, 0.0, 0.3636, 0.0, 0.3455, 0.0, 0.4364, 0.0, 0.3818, 0.0, 0.3636, 0.0, 0.4364, 0.0, 0.4, 0.0, 0.3818, 0.0, 0.4364, 0.0, 0.4182, 0.0, 0.4, 0.0, 0.4727, 0.0, 0.4545, 0.0, 0.4364, 0.0, 0.0, 0.0, 0.6667, 0.0, 0.3333, 0.0, 0.0, 0.0, 1.0, 0.0, 0.6667, 0.0, 0.4, 0.0, 0.8, 0.0, 0.6, 0.0, 0.4, 0.0, 1.0, 0.0, 0.8, 0.0, 0.4, 0.0, 0.0, 0.0, 1.0, 0.0, 0.4, 0.0, 0.2, 0.0, 0.0, 0.0, 0.0, 0.0, 0.6667, 0.0, 0.3333, 0.0, 0.0, 0.0, 1.0, 0.0, 0.6667, 0.0, 0.3636, 0.0, 0.5455, 0.0, 0.4545, 0.0, 0.3636, 0.0, 0.6364, 0.0, 0.5455, 0.0, 0.7273, 0.0, 0.9091, 0.0, 0.8182, 0.0, 0.7273, 0.0, 1.0, 0.0, 0.9091, 0.0, 0.3636, 0.0, 0.1818, 0.0, 0.6364, 0.0, 0.1818, 0.0, 0.7273, 0.0, 0.6364, 0.0, 0.1818, 0.0, 0.09091, 0.0, 0.7273, 0.0, 0.09091, 0.0, 1.0, 0.0, 0.7273, 0.0, 0.3636, 0.0, 0.2727, 0.0, 0.1818, 0.0, 0.0, 0.0, 1.0, 0.0, 0.09091, 0.0, 0.4727, 0.0, 0.9818, 0.0, 0.4909, 0.0, 0.9818, 0.0, 0.5091, 0.0, 0.4909, 0.0, 0.9818, 0.0, 0.0, 0.0, 0.5091, 0.0, 0.9818, 0.0, 0.01818, 0.0, 0.0, 0.0, 0.9818, 0.0, 0.03636, 0.0, 0.01818, 0.0, 0.9818, 0.0, 0.05455, 0.0, 0.03636, 0.0, 0.9818, 0.0, 0.07273, 0.0, 0.05455, 0.0, 0.9818, 0.0, 0.09091, 0.0, 0.07273, 0.0, 0.9818, 0.0, 0.1091, 0.0, 0.09091, 0.0, 0.9818, 0.0, 0.9636, 0.0, 0.1091, 0.0, 0.9636, 0.0, 0.1273, 0.0, 0.1091, 0.0, 0.4727, 0.0, 1.0, 0.0, 0.9818, 0.0, 0.9455, 0.0, 0.1273, 0.0, 0.9636, 0.0, 0.9273, 0.0, 0.1273, 0.0, 0.9455, 0.0, 0.9091, 0.0, 0.1273, 0.0, 0.9273, 0.0, 0.9091, 0.0, 0.1455, 0.0, 0.1273, 0.0, 0.8909, 0.0, 0.1455, 0.0, 0.9091, 0.0, 0.8727, 0.0, 0.1455, 0.0, 0.8909, 0.0, 0.8545, 0.0, 0.1455, 0.0, 0.8727, 0.0, 0.8545, 0.0, 0.1636, 0.0, 0.1455, 0.0, 0.8364, 0.0, 0.1636, 0.0, 0.8545, 0.0, 0.8182, 0.0, 0.1636, 0.0, 0.8364, 0.0, 0.8, 0.0, 0.1636, 0.0, 0.8182, 0.0, 0.8, 0.0, 0.1818, 0.0, 0.1636, 0.0, 0.7818, 0.0, 0.1818, 0.0, 0.8, 0.0, 0.7636, 0.0, 0.1818, 0.0, 0.7818, 0.0, 0.7636, 0.0, 0.2, 0.0, 0.1818, 0.0, 0.7455, 0.0, 0.2, 0.0, 0.7636, 0.0, 0.7273, 0.0, 0.2, 0.0, 0.7455, 0.0, 0.7273, 0.0, 0.2182, 0.0, 0.2, 0.0, 0.7091, 0.0, 0.2182, 0.0, 0.7273, 0.0, 0.7091, 0.0, 0.2364, 0.0, 0.2182, 0.0, 0.6909, 0.0, 0.2364, 0.0, 0.7091, 0.0, 0.6727, 0.0, 0.2364, 0.0, 0.6909, 0.0, 0.6727, 0.0, 0.2545, 0.0, 0.2364, 0.0, 0.6545, 0.0, 0.2545, 0.0, 0.6727, 0.0, 0.6364, 0.0, 0.2545, 0.0, 0.6545, 0.0, 0.6364, 0.0, 0.2727, 0.0, 0.2545, 0.0, 0.6182, 0.0, 0.2727, 0.0, 0.6364, 0.0, 0.6, 0.0, 0.2727, 0.0, 0.6182, 0.0, 0.5818, 0.0, 0.2727, 0.0, 0.6, 0.0, 0.5636, 0.0, 0.2727, 0.0, 0.5818, 0.0, 0.5636, 0.0, 0.2909, 0.0, 0.2727, 0.0, 0.5455, 0.0, 0.2909, 0.0, 0.5636, 0.0, 0.5273, 0.0, 0.2909, 0.0, 0.5455, 0.0, 0.4727, 0.0, 0.4364, 0.0, 1.0, 0.0, 0.4364, 0.0, 0.5273, 0.0, 1.0, 0.0, 0.4364, 0.0, 0.2909, 0.0, 0.5273, 0.0, 0.4364, 0.0, 0.3091, 0.0, 0.2909, 0.0, 0.4364, 0.0, 0.3273, 0.0, 0.3091, 0.0, 0.4364, 0.0, 0.3455, 0.0, 0.3273, 0.0, 0.4364, 0.0, 0.3636, 0.0, 0.3455, 0.0, 0.4364, 0.0, 0.3818, 0.0, 0.3636, 0.0, 0.4364, 0.0, 0.4, 0.0, 0.3818, 0.0, 0.4364, 0.0, 0.4182, 0.0, 0.4, 0.0, 0.4727, 0.0, 0.4545, 0.0, 0.4364, 0.0, 0.4727, 0.0, 0.4909, 0.0, 0.9818, 0.0, 0.9818, 0.0, 0.4909, 0.0, 0.5091, 0.0, 0.9818, 0.0, 0.5091, 0.0, 0.0, 0.0, 0.9818, 0.0, 0.0, 0.0, 0.01818, 0.0, 0.9818, 0.0, 0.01818, 0.0, 0.03636, 0.0, 0.9818, 0.0, 0.03636, 0.0, 0.05455, 0.0, 0.9818, 0.0, 0.05455, 0.0, 0.07273, 0.0, 0.9818, 0.0, 0.07273, 0.0, 0.09091, 0.0, 0.9818, 0.0, 0.09091, 0.0, 0.1091, 0.0, 0.9818, 0.0, 0.1091, 0.0, 0.9636, 0.0, 0.9636, 0.0, 0.1091, 0.0, 0.1273, 0.0, 0.4727, 0.0, 0.9818, 0.0, 1.0, 0.0, 0.9455, 0.0, 0.9636, 0.0, 0.1273, 0.0, 0.9273, 0.0, 0.9455, 0.0, 0.1273, 0.0, 0.9091, 0.0, 0.9273, 0.0, 0.1273, 0.0, 0.9091, 0.0, 0.1273, 0.0, 0.1455, 0.0, 0.8909, 0.0, 0.9091, 0.0, 0.1455, 0.0, 0.8727, 0.0, 0.8909, 0.0, 0.1455, 0.0, 0.8545, 0.0, 0.8727, 0.0, 0.1455, 0.0, 0.8545, 0.0, 0.1455, 0.0, 0.1636, 0.0, 0.8364, 0.0, 0.8545, 0.0, 0.1636, 0.0, 0.8182, 0.0, 0.8364, 0.0, 0.1636, 0.0, 0.8, 0.0, 0.8182, 0.0, 0.1636, 0.0, 0.8, 0.0, 0.1636, 0.0, 0.1818, 0.0, 0.7818, 0.0, 0.8, 0.0, 0.1818, 0.0, 0.7636, 0.0, 0.7818, 0.0, 0.1818, 0.0, 0.7636, 0.0, 0.1818, 0.0, 0.2, 0.0, 0.7455, 0.0, 0.7636, 0.0, 0.2, 0.0, 0.7273, 0.0, 0.7455, 0.0, 0.2, 0.0, 0.7273, 0.0, 0.2, 0.0, 0.2182, 0.0, 0.7091, 0.0, 0.7273, 0.0, 0.2182, 0.0, 0.7091, 0.0, 0.2182, 0.0, 0.2364, 0.0, 0.6909, 0.0, 0.7091, 0.0, 0.2364, 0.0, 0.6727, 0.0, 0.6909, 0.0, 0.2364, 0.0, 0.6727, 0.0, 0.2364, 0.0, 0.2545, 0.0, 0.6545, 0.0, 0.6727, 0.0, 0.2545, 0.0, 0.6364, 0.0, 0.6545, 0.0, 0.2545, 0.0, 0.6364, 0.0, 0.2545, 0.0, 0.2727, 0.0, 0.6182, 0.0, 0.6364, 0.0, 0.2727, 0.0, 0.6, 0.0, 0.6182, 0.0, 0.2727, 0.0, 0.5818, 0.0, 0.6, 0.0, 0.2727, 0.0, 0.5636, 0.0, 0.5818, 0.0, 0.2727, 0.0, 0.5636, 0.0, 0.2727, 0.0, 0.2909, 0.0, 0.5455, 0.0, 0.5636, 0.0, 0.2909, 0.0, 0.5273, 0.0, 0.5455, 0.0, 0.2909, 0.0, 0.4727, 0.0, 1.0, 0.0, 0.4364, 0.0, 0.4364, 0.0, 1.0, 0.0, 0.5273, 0.0, 0.4364, 0.0, 0.5273, 0.0, 0.2909, 0.0, 0.4364, 0.0, 0.2909, 0.0, 0.3091, 0.0, 0.4364, 0.0, 0.3091, 0.0, 0.3273, 0.0, 0.4364, 0.0, 0.3273, 0.0, 0.3455, 0.0, 0.4364, 0.0, 0.3455, 0.0, 0.3636, 0.0, 0.4364, 0.0, 0.3636, 0.0, 0.3818, 0.0, 0.4364, 0.0, 0.3818, 0.0, 0.4, 0.0, 0.4364, 0.0, 0.4, 0.0, 0.4182, 0.0, 0.4727, 0.0, 0.4364, 0.0, 0.4545, 0.0, 0.0, 0.0, 0.3333, 0.0, 0.6667, 0.0, 0.0, 0.0, 0.6667, 0.0, 1.0, 0.0, 0.4, 0.0, 0.6, 0.0, 0.8, 0.0, 0.4, 0.0, 0.8, 0.0, 1.0, 0.0, 0.4, 0.0, 1.0, 0.0, 0.0, 0.0, 0.4, 0.0, 0.0, 0.0, 0.2, 0.0, 0.0, 0.0, 0.3333, 0.0, 0.6667, 0.0, 0.0, 0.0, 0.6667, 0.0, 1.0, 0.0, 0.3636, 0.0, 0.4545, 0.0, 0.5455, 0.0, 0.3636, 0.0, 0.5455, 0.0, 0.6364, 0.0, 0.7273, 0.0, 0.8182, 0.0, 0.9091, 0.0, 0.7273, 0.0, 0.9091, 0.0, 1.0, 0.0, 0.3636, 0.0, 0.6364, 0.0, 0.1818, 0.0, 0.1818, 0.0, 0.6364, 0.0, 0.7273, 0.0, 0.1818, 0.0, 0.7273, 0.0, 0.09091, 0.0, 0.09091, 0.0, 0.7273, 0.0, 1.0, 0.0, 0.3636, 0.0, 0.1818, 0.0, 0.2727, 0.0, 0.0, 0.0, 0.09091, 0.0, 1.0, 0.0, 0.4727, 0.0, 0.4909, 0.0, 0.9818, 0.0, 0.9818, 0.0, 0.4909, 0.0, 0.5091, 0.0, 0.9818, 0.0, 0.5091, 0.0, 0.0, 0.0, 0.9818, 0.0, 0.0, 0.0, 0.01818, 0.0, 0.9818, 0.0, 0.01818, 0.0, 0.03636, 0.0, 0.9818, 0.0, 0.03636, 0.0, 0.05455, 0.0, 0.9818, 0.0, 0.05455, 0.0, 0.07273, 0.0, 0.9818, 0.0, 0.07273, 0.0, 0.09091, 0.0, 0.9818, 0.0, 0.09091, 0.0, 0.1091, 0.0, 0.9818, 0.0, 0.1091, 0.0, 0.9636, 0.0, 0.9636, 0.0, 0.1091, 0.0, 0.1273, 0.0, 0.4727, 0.0, 0.9818, 0.0, 1.0, 0.0, 0.9455, 0.0, 0.9636, 0.0, 0.1273, 0.0, 0.9273, 0.0, 0.9455, 0.0, 0.1273, 0.0, 0.9091, 0.0, 0.9273, 0.0, 0.1273, 0.0, 0.9091, 0.0, 0.1273, 0.0, 0.1455, 0.0, 0.8909, 0.0, 0.9091, 0.0, 0.1455, 0.0, 0.8727, 0.0, 0.8909, 0.0, 0.1455, 0.0, 0.8545, 0.0, 0.8727, 0.0, 0.1455, 0.0, 0.8545, 0.0, 0.1455, 0.0, 0.1636, 0.0, 0.8364, 0.0, 0.8545, 0.0, 0.1636, 0.0, 0.8182, 0.0, 0.8364, 0.0, 0.1636, 0.0, 0.8, 0.0, 0.8182, 0.0, 0.1636, 0.0, 0.8, 0.0, 0.1636, 0.0, 0.1818, 0.0, 0.7818, 0.0, 0.8, 0.0, 0.1818, 0.0, 0.7636, 0.0, 0.7818, 0.0, 0.1818, 0.0, 0.7636, 0.0, 0.1818, 0.0, 0.2, 0.0, 0.7455, 0.0, 0.7636, 0.0, 0.2, 0.0, 0.7273, 0.0, 0.7455, 0.0, 0.2, 0.0, 0.7273, 0.0, 0.2, 0.0, 0.2182, 0.0, 0.7091, 0.0, 0.7273, 0.0, 0.2182, 0.0, 0.7091, 0.0, 0.2182, 0.0, 0.2364, 0.0, 0.6909, 0.0, 0.7091, 0.0, 0.2364, 0.0, 0.6727, 0.0, 0.6909, 0.0, 0.2364, 0.0, 0.6727, 0.0, 0.2364, 0.0, 0.2545, 0.0, 0.6545, 0.0, 0.6727, 0.0, 0.2545, 0.0, 0.6364, 0.0, 0.6545, 0.0, 0.2545, 0.0, 0.6364, 0.0, 0.2545, 0.0, 0.2727, 0.0, 0.6182, 0.0, 0.6364, 0.0, 0.2727, 0.0, 0.6, 0.0, 0.6182, 0.0, 0.2727, 0.0, 0.5818, 0.0, 0.6, 0.0, 0.2727, 0.0, 0.5636, 0.0, 0.5818, 0.0, 0.2727, 0.0, 0.5636, 0.0, 0.2727, 0.0, 0.2909, 0.0, 0.5455, 0.0, 0.5636, 0.0, 0.2909, 0.0, 0.5273, 0.0, 0.5455, 0.0, 0.2909, 0.0, 0.4727, 0.0, 1.0, 0.0, 0.4364, 0.0, 0.4364, 0.0, 1.0, 0.0, 0.5273, 0.0, 0.4364, 0.0, 0.5273, 0.0, 0.2909, 0.0, 0.4364, 0.0, 0.2909, 0.0, 0.3091, 0.0, 0.4364, 0.0, 0.3091, 0.0, 0.3273, 0.0, 0.4364, 0.0, 0.3273, 0.0, 0.3455, 0.0, 0.4364, 0.0, 0.3455, 0.0, 0.3636, 0.0, 0.4364, 0.0, 0.3636, 0.0, 0.3818, 0.0, 0.4364, 0.0, 0.3818, 0.0, 0.4, 0.0, 0.4364, 0.0, 0.4, 0.0, 0.4182, 0.0, 0.4727, 0.0, 0.4364, 0.0, 0.4545, 0.0, 0.0, 1.0, 0.03448, 1.0, 0.03448, 0.0, 0.0, 0.0, 0.03448, 1.0, 0.06897, 1.0, 0.06897, 0.0, 0.03448, 0.0, 0.06897, 1.0, 0.1034, 1.0, 0.1034, 0.0, 0.06897, 0.0, 0.1034, 1.0, 0.1379, 1.0, 0.1379, 0.0, 0.1034, 0.0, 0.1379, 1.0, 0.1724, 1.0, 0.1724, 0.0, 0.1379, 0.0, 0.1724, 1.0, 0.2069, 1.0, 0.2069, 0.0, 0.1724, 0.0, 0.2069, 1.0, 0.2414, 1.0, 0.2414, 0.0, 0.2069, 0.0, 0.2414, 1.0, 0.2759, 1.0, 0.2759, 0.0, 0.2414, 0.0, 0.2759, 1.0, 0.3103, 1.0, 0.3103, 0.0, 0.2759, 0.0, 0.3103, 1.0, 0.3448, 1.0, 0.3448, 0.0, 0.3103, 0.0, 0.3448, 1.0, 0.3793, 1.0, 0.3793, 0.0, 0.3448, 0.0, 0.3793, 1.0, 0.4138, 1.0, 0.4138, 0.0, 0.3793, 0.0, 0.4138, 1.0, 0.4483, 1.0, 0.4483, 0.0, 0.4138, 0.0, 0.4483, 1.0, 0.4828, 1.0, 0.4828, 0.0, 0.4483, 0.0, 0.4828, 1.0, 0.5172, 1.0, 0.5172, 0.0, 0.4828, 0.0, 0.5172, 1.0, 0.5517, 1.0, 0.5517, 0.0, 0.5172, 0.0, 0.5517, 1.0, 0.5862, 1.0, 0.5862, 0.0, 0.5517, 0.0, 0.5862, 1.0, 0.6207, 1.0, 0.6207, 0.0, 0.5862, 0.0, 0.6207, 1.0, 0.6552, 1.0, 0.6552, 0.0, 0.6207, 0.0, 0.6552, 1.0, 0.6897, 1.0, 0.6897, 0.0, 0.6552, 0.0, 0.6897, 1.0, 0.7241, 1.0, 0.7241, 0.0, 0.6897, 0.0, 0.7241, 1.0, 0.7586, 1.0, 0.7586, 0.0, 0.7241, 0.0, 0.7586, 1.0, 0.7931, 1.0, 0.7931, 0.0, 0.7586, 0.0, 0.7931, 1.0, 0.8276, 1.0, 0.8276, 0.0, 0.7931, 0.0, 0.8276, 1.0, 0.8621, 1.0, 0.8621, 0.0, 0.8276, 0.0, 0.8621, 1.0, 0.8966, 1.0, 0.8966, 0.0, 0.8621, 0.0, 0.8966, 1.0, 0.931, 1.0, 0.931, 0.0, 0.8966, 0.0, 0.931, 1.0, 0.9655, 1.0, 0.9655, 0.0, 0.931, 0.0, 0.9655, 1.0, 1.0, 1.0, 1.0, 0.0, 0.9655, 0.0, 0.0, 1.0, 0.03704, 1.0, 0.03704, 0.0, 0.0, 0.0, 0.03704, 1.0, 0.07407, 1.0, 0.07407, 0.0, 0.03704, 0.0, 0.07407, 1.0, 0.1111, 1.0, 0.1111, 0.0, 0.07407, 0.0, 0.1111, 1.0, 0.1481, 1.0, 0.1481, 0.0, 0.1111, 0.0, 0.1481, 1.0, 0.1852, 1.0, 0.1852, 0.0, 0.1481, 0.0, 0.1852, 1.0, 0.2222, 1.0, 0.2222, 0.0, 0.1852, 0.0, 0.2222, 1.0, 0.2593, 1.0, 0.2593, 0.0, 0.2222, 0.0, 0.2593, 1.0, 0.2963, 1.0, 0.2963, 0.0, 0.2593, 0.0, 0.2963, 1.0, 0.3333, 1.0, 0.3333, 0.0, 0.2963, 0.0, 0.3333, 1.0, 0.3704, 1.0, 0.3704, 0.0, 0.3333, 0.0, 0.3704, 1.0, 0.4074, 1.0, 0.4074, 0.0, 0.3704, 0.0, 0.4074, 1.0, 0.4444, 1.0, 0.4444, 0.0, 0.4074, 0.0, 0.4444, 1.0, 0.4815, 1.0, 0.4815, 0.0, 0.4444, 0.0, 0.4815, 1.0, 0.5185, 1.0, 0.5185, 0.0, 0.4815, 0.0, 0.5185, 1.0, 0.5556, 1.0, 0.5556, 0.0, 0.5185, 0.0, 0.5556, 1.0, 0.5926, 1.0, 0.5926, 0.0, 0.5556, 0.0, 0.5926, 1.0, 0.6296, 1.0, 0.6296, 0.0, 0.5926, 0.0, 0.6296, 1.0, 0.6667, 1.0, 0.6667, 0.0, 0.6296, 0.0, 0.6667, 1.0, 0.7037, 1.0, 0.7037, 0.0, 0.6667, 0.0, 0.7037, 1.0, 0.7407, 1.0, 0.7407, 0.0, 0.7037, 0.0, 0.7407, 1.0, 0.7778, 1.0, 0.7778, 0.0, 0.7407, 0.0, 0.7778, 1.0, 0.8148, 1.0, 0.8148, 0.0, 0.7778, 0.0, 0.8148, 1.0, 0.8519, 1.0, 0.8519, 0.0, 0.8148, 0.0, 0.8519, 1.0, 0.8889, 1.0, 0.8889, 0.0, 0.8519, 0.0, 0.8889, 1.0, 0.9259, 1.0, 0.9259, 0.0, 0.8889, 0.0, 0.9259, 1.0, 0.963, 1.0, 0.963, 0.0, 0.9259, 0.0, 0.963, 1.0, 1.0, 1.0, 1.0, 0.0, 0.963, 0.0, 0.0, 1.0, 0.08333, 1.0, 0.08333, 0.0, 0.0, 0.0, 0.08333, 1.0, 0.1667, 1.0, 0.1667, 0.0, 0.08333, 0.0, 0.1667, 1.0, 0.25, 1.0, 0.25, 0.0, 0.1667, 0.0, 0.25, 1.0, 0.3333, 1.0, 0.3333, 0.0, 0.25, 0.0, 0.3333, 1.0, 0.4167, 1.0, 0.4167, 0.0, 0.3333, 0.0, 0.4167, 1.0, 0.5, 1.0, 0.5, 0.0, 0.4167, 0.0, 0.5, 1.0, 0.5833, 1.0, 0.5833, 0.0, 0.5, 0.0, 0.5833, 1.0, 0.6667, 1.0, 0.6667, 0.0, 0.5833, 0.0, 0.6667, 1.0, 0.75, 1.0, 0.75, 0.0, 0.6667, 0.0, 0.75, 1.0, 0.8333, 1.0, 0.8333, 0.0, 0.75, 0.0, 0.8333, 1.0, 0.9167, 1.0, 0.9167, 0.0, 0.8333, 0.0, 0.9167, 1.0, 1.0, 1.0, 1.0, 0.0, 0.9167, 0.0, 0.0, 1.0, 0.25, 1.0, 0.25, 0.0, 0.0, 0.0, 0.25, 1.0, 0.5, 1.0, 0.5, 0.0, 0.25, 0.0, 0.5, 1.0, 0.75, 1.0, 0.75, 0.0, 0.5, 0.0, 0.75, 1.0, 1.0, 1.0, 1.0, 0.0, 0.75, 0.0, 0.0, 1.0, 0.1667, 1.0, 0.1667, 0.0, 0.0, 0.0, 0.1667, 1.0, 0.3333, 1.0, 0.3333, 0.0, 0.1667, 0.0, 0.3333, 1.0, 0.5, 1.0, 0.5, 0.0, 0.3333, 0.0, 0.5, 1.0, 0.6667, 1.0, 0.6667, 0.0, 0.5, 0.0, 0.6667, 1.0, 0.8333, 1.0, 0.8333, 0.0, 0.6667, 0.0, 0.8333, 1.0, 1.0, 1.0, 1.0, 0.0, 0.8333, 0.0, 0.0, 1.0, 0.25, 1.0, 0.25, 0.0, 0.0, 0.0, 0.25, 1.0, 0.5, 1.0, 0.5, 0.0, 0.25, 0.0, 0.5, 1.0, 0.75, 1.0, 0.75, 0.0, 0.5, 0.0, 0.75, 1.0, 1.0, 1.0, 1.0, 0.0, 0.75, 0.0, 0.0, 1.0, 0.03448, 1.0, 0.03448, 0.0, 0.0, 0.0, 0.03448, 1.0, 0.06897, 1.0, 0.06897, 0.0, 0.03448, 0.0, 0.06897, 1.0, 0.1034, 1.0, 0.1034, 0.0, 0.06897, 0.0, 0.1034, 1.0, 0.1379, 1.0, 0.1379, 0.0, 0.1034, 0.0, 0.1379, 1.0, 0.1724, 1.0, 0.1724, 0.0, 0.1379, 0.0, 0.1724, 1.0, 0.2069, 1.0, 0.2069, 0.0, 0.1724, 0.0, 0.2069, 1.0, 0.2414, 1.0, 0.2414, 0.0, 0.2069, 0.0, 0.2414, 1.0, 0.2759, 1.0, 0.2759, 0.0, 0.2414, 0.0, 0.2759, 1.0, 0.3103, 1.0, 0.3103, 0.0, 0.2759, 0.0, 0.3103, 1.0, 0.3448, 1.0, 0.3448, 0.0, 0.3103, 0.0, 0.3448, 1.0, 0.3793, 1.0, 0.3793, 0.0, 0.3448, 0.0, 0.3793, 1.0, 0.4138, 1.0, 0.4138, 0.0, 0.3793, 0.0, 0.4138, 1.0, 0.4483, 1.0, 0.4483, 0.0, 0.4138, 0.0, 0.4483, 1.0, 0.4828, 1.0, 0.4828, 0.0, 0.4483, 0.0, 0.4828, 1.0, 0.5172, 1.0, 0.5172, 0.0, 0.4828, 0.0, 0.5172, 1.0, 0.5517, 1.0, 0.5517, 0.0, 0.5172, 0.0, 0.5517, 1.0, 0.5862, 1.0, 0.5862, 0.0, 0.5517, 0.0, 0.5862, 1.0, 0.6207, 1.0, 0.6207, 0.0, 0.5862, 0.0, 0.6207, 1.0, 0.6552, 1.0, 0.6552, 0.0, 0.6207, 0.0, 0.6552, 1.0, 0.6897, 1.0, 0.6897, 0.0, 0.6552, 0.0, 0.6897, 1.0, 0.7241, 1.0, 0.7241, 0.0, 0.6897, 0.0, 0.7241, 1.0, 0.7586, 1.0, 0.7586, 0.0, 0.7241, 0.0, 0.7586, 1.0, 0.7931, 1.0, 0.7931, 0.0, 0.7586, 0.0, 0.7931, 1.0, 0.8276, 1.0, 0.8276, 0.0, 0.7931, 0.0, 0.8276, 1.0, 0.8621, 1.0, 0.8621, 0.0, 0.8276, 0.0, 0.8621, 1.0, 0.8966, 1.0, 0.8966, 0.0, 0.8621, 0.0, 0.8966, 1.0, 0.931, 1.0, 0.931, 0.0, 0.8966, 0.0, 0.931, 1.0, 0.9655, 1.0, 0.9655, 0.0, 0.931, 0.0, 0.9655, 1.0, 1.0, 1.0, 1.0, 0.0, 0.9655, 0.0, 0.0, 1.0, 0.03704, 1.0, 0.03704, 0.0, 0.0, 0.0, 0.03704, 1.0, 0.07407, 1.0, 0.07407, 0.0, 0.03704, 0.0, 0.07407, 1.0, 0.1111, 1.0, 0.1111, 0.0, 0.07407, 0.0, 0.1111, 1.0, 0.1481, 1.0, 0.1481, 0.0, 0.1111, 0.0, 0.1481, 1.0, 0.1852, 1.0, 0.1852, 0.0, 0.1481, 0.0, 0.1852, 1.0, 0.2222, 1.0, 0.2222, 0.0, 0.1852, 0.0, 0.2222, 1.0, 0.2593, 1.0, 0.2593, 0.0, 0.2222, 0.0, 0.2593, 1.0, 0.2963, 1.0, 0.2963, 0.0, 0.2593, 0.0, 0.2963, 1.0, 0.3333, 1.0, 0.3333, 0.0, 0.2963, 0.0, 0.3333, 1.0, 0.3704, 1.0, 0.3704, 0.0, 0.3333, 0.0, 0.3704, 1.0, 0.4074, 1.0, 0.4074, 0.0, 0.3704, 0.0, 0.4074, 1.0, 0.4444, 1.0, 0.4444, 0.0, 0.4074, 0.0, 0.4444, 1.0, 0.4815, 1.0, 0.4815, 0.0, 0.4444, 0.0, 0.4815, 1.0, 0.5185, 1.0, 0.5185, 0.0, 0.4815, 0.0, 0.5185, 1.0, 0.5556, 1.0, 0.5556, 0.0, 0.5185, 0.0, 0.5556, 1.0, 0.5926, 1.0, 0.5926, 0.0, 0.5556, 0.0, 0.5926, 1.0, 0.6296, 1.0, 0.6296, 0.0, 0.5926, 0.0, 0.6296, 1.0, 0.6667, 1.0, 0.6667, 0.0, 0.6296, 0.0, 0.6667, 1.0, 0.7037, 1.0, 0.7037, 0.0, 0.6667, 0.0, 0.7037, 1.0, 0.7407, 1.0, 0.7407, 0.0, 0.7037, 0.0, 0.7407, 1.0, 0.7778, 1.0, 0.7778, 0.0, 0.7407, 0.0, 0.7778, 1.0, 0.8148, 1.0, 0.8148, 0.0, 0.7778, 0.0, 0.8148, 1.0, 0.8519, 1.0, 0.8519, 0.0, 0.8148, 0.0, 0.8519, 1.0, 0.8889, 1.0, 0.8889, 0.0, 0.8519, 0.0, 0.8889, 1.0, 0.9259, 1.0, 0.9259, 0.0, 0.8889, 0.0, 0.9259, 1.0, 0.963, 1.0, 0.963, 0.0, 0.9259, 0.0, 0.963, 1.0, 1.0, 1.0, 1.0, 0.0, 0.963, 0.0, 0.375, 0.0, 0.625, 0.0, 0.625, 0.25, 0.375, 0.25, 0.375, 0.25, 0.625, 0.25, 0.625, 0.5, 0.375, 0.5, 0.375, 0.5, 0.625, 0.5, 0.625, 0.75, 0.375, 0.75, 0.375, 0.75, 0.625, 0.75, 0.625, 1.0, 0.375, 1.0, 0.125, 0.5, 0.375, 0.5, 0.375, 0.75, 0.125, 0.75, 0.625, 0.5, 0.875, 0.5, 0.875, 0.75, 0.625, 0.75])
me_cylinder.materials.append(mat_material_001)
me_cylinder.materials.append(mat_material_003)
me_cylinder.materials.append(mat_material_002)
me_cylinder.materials.append(mat_material)
me_cylinder.update()

# ---- objects
ob_light = bpy.data.objects.new('Light', light_light)
ob_camera = bpy.data.objects.new('Camera', cam_camera)
ob_base = bpy.data.objects.new('Base', me_cylinder)

# ---- transforms, parenting, visibility, modifiers, constraints
ob_light.location = (4.076, 1.005, 5.904)
ob_light.rotation_euler = (0.6503, 0.05522, 1.866)
ob_light.lock_rotations_4d = False
ob_light.empty_display_type = 'ARROWS'
ob_light.color = (0.0, 0.0, 0.0, 0.0)
ob_light.lineart.crease_threshold = 0.0
ob_camera.location = (7.359, -6.926, 4.958)
ob_camera.rotation_euler = (1.109, 0.0, 0.8149)
ob_camera.lock_rotations_4d = False
ob_camera.empty_display_type = 'ARROWS'
ob_camera.color = (0.0, 0.0, 0.0, 0.0)
ob_camera.display_type = 'WIRE'
ob_camera.lineart.crease_threshold = 0.0
ob_base.location = (0.0, 0.0, 0.0)

# ---- collection membership
col_collection.objects.link(ob_light)
col_collection.objects.link(ob_camera)
col_collection.objects.link(ob_base)

# ---- scene / render settings (as saved in the file)
scene.camera = ob_camera
scene.frame_start = 1; scene.frame_end = 250; scene.frame_set(1)
scene.render.engine = 'BLENDER_EEVEE_NEXT'
scene.cycles.sampling_pattern = 'TABULATED_SOBOL'
scene.cycles.use_light_tree = False
scene.view_settings.view_transform = 'Filmic'
bpy.context.view_layer.update()
